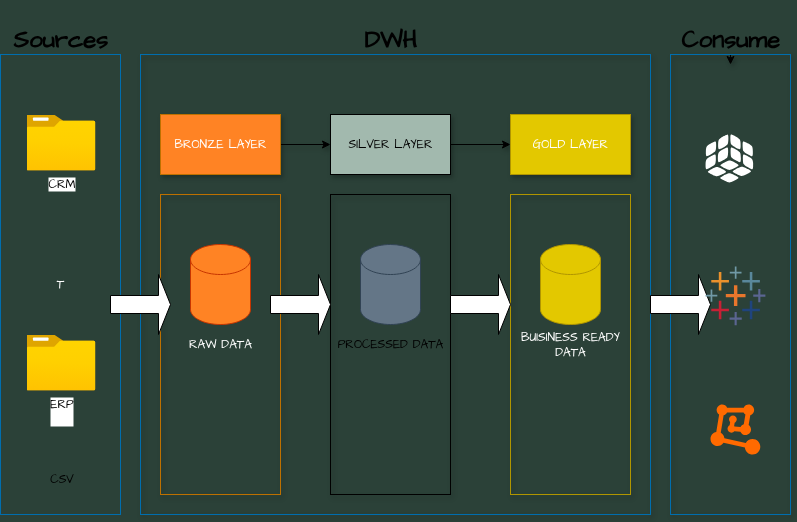

The diagram above was exported from draw.io. Its source (the exported page's mxGraphModel, read from the mxfile embedded in the PNG):
<mxGraphModel dx="1223" dy="857" grid="1" gridSize="10" guides="1" tooltips="1" connect="1" arrows="1" fold="1" page="1" pageScale="1" pageWidth="850" pageHeight="1100" background="#2B4138" math="0" shadow="0">
  <root>
    <mxCell id="0" />
    <mxCell id="1" parent="0" />
    <mxCell id="ol3zdiTji8Mj2mfmw5Wi-3" value="T" style="rounded=0;whiteSpace=wrap;html=1;hachureGap=4;fontFamily=Architects Daughter;fontSource=https%3A%2F%2Ffonts.googleapis.com%2Fcss%3Ffamily%3DArchitects%2BDaughter;fillColor=none;fontColor=#ffffff;strokeColor=#006EAF;glass=0;" vertex="1" parent="1">
      <mxGeometry x="10" y="220" width="120" height="460" as="geometry" />
    </mxCell>
    <mxCell id="ol3zdiTji8Mj2mfmw5Wi-4" value="" style="rounded=0;whiteSpace=wrap;html=1;hachureGap=4;fontFamily=Architects Daughter;fontSource=https%3A%2F%2Ffonts.googleapis.com%2Fcss%3Ffamily%3DArchitects%2BDaughter;fillColor=none;fontColor=#ffffff;strokeColor=#006EAF;shadow=1;" vertex="1" parent="1">
      <mxGeometry x="150" y="220" width="510" height="460" as="geometry" />
    </mxCell>
    <mxCell id="ol3zdiTji8Mj2mfmw5Wi-9" style="edgeStyle=orthogonalEdgeStyle;rounded=0;hachureGap=4;orthogonalLoop=1;jettySize=auto;html=1;exitX=0.5;exitY=0;exitDx=0;exitDy=0;fontFamily=Architects Daughter;fontSource=https%3A%2F%2Ffonts.googleapis.com%2Fcss%3Ffamily%3DArchitects%2BDaughter;shadow=1;" edge="1" parent="1" source="ol3zdiTji8Mj2mfmw5Wi-5">
      <mxGeometry relative="1" as="geometry">
        <mxPoint x="740" y="230" as="targetPoint" />
      </mxGeometry>
    </mxCell>
    <mxCell id="ol3zdiTji8Mj2mfmw5Wi-5" value="" style="rounded=0;whiteSpace=wrap;html=1;hachureGap=4;fontFamily=Architects Daughter;fontSource=https%3A%2F%2Ffonts.googleapis.com%2Fcss%3Ffamily%3DArchitects%2BDaughter;fillColor=none;fontColor=#ffffff;strokeColor=#006EAF;shadow=1;" vertex="1" parent="1">
      <mxGeometry x="680" y="220" width="120" height="460" as="geometry" />
    </mxCell>
    <mxCell id="ol3zdiTji8Mj2mfmw5Wi-6" value="&lt;h1&gt;Sources&lt;/h1&gt;" style="text;html=1;align=center;verticalAlign=middle;resizable=0;points=[];autosize=1;strokeColor=none;fillColor=none;fontFamily=Architects Daughter;fontSource=https%3A%2F%2Ffonts.googleapis.com%2Fcss%3Ffamily%3DArchitects%2BDaughter;" vertex="1" parent="1">
      <mxGeometry x="10" y="170" width="120" height="70" as="geometry" />
    </mxCell>
    <mxCell id="ol3zdiTji8Mj2mfmw5Wi-7" value="&lt;h1&gt;DWH&lt;/h1&gt;" style="text;html=1;align=center;verticalAlign=middle;resizable=0;points=[];autosize=1;strokeColor=none;fillColor=none;fontFamily=Architects Daughter;fontSource=https%3A%2F%2Ffonts.googleapis.com%2Fcss%3Ffamily%3DArchitects%2BDaughter;shadow=1;" vertex="1" parent="1">
      <mxGeometry x="360" y="170" width="80" height="70" as="geometry" />
    </mxCell>
    <mxCell id="ol3zdiTji8Mj2mfmw5Wi-8" value="&lt;h1&gt;Consume&lt;/h1&gt;" style="text;html=1;align=center;verticalAlign=middle;resizable=0;points=[];autosize=1;strokeColor=none;fillColor=none;fontFamily=Architects Daughter;fontSource=https%3A%2F%2Ffonts.googleapis.com%2Fcss%3Ffamily%3DArchitects%2BDaughter;shadow=1;" vertex="1" parent="1">
      <mxGeometry x="680" y="170" width="120" height="70" as="geometry" />
    </mxCell>
    <mxCell id="ol3zdiTji8Mj2mfmw5Wi-15" value="" style="edgeStyle=orthogonalEdgeStyle;rounded=0;hachureGap=4;orthogonalLoop=1;jettySize=auto;html=1;fontFamily=Architects Daughter;fontSource=https%3A%2F%2Ffonts.googleapis.com%2Fcss%3Ffamily%3DArchitects%2BDaughter;shadow=1;" edge="1" parent="1" source="ol3zdiTji8Mj2mfmw5Wi-11" target="ol3zdiTji8Mj2mfmw5Wi-12">
      <mxGeometry relative="1" as="geometry" />
    </mxCell>
    <mxCell id="ol3zdiTji8Mj2mfmw5Wi-11" value="&lt;font style=&quot;color: rgb(255, 255, 255);&quot;&gt;BRONZE LAYER&lt;/font&gt;" style="rounded=0;whiteSpace=wrap;html=1;hachureGap=4;fontFamily=Architects Daughter;fontSource=https%3A%2F%2Ffonts.googleapis.com%2Fcss%3Ffamily%3DArchitects%2BDaughter;fillColor=#FF8324;fontColor=#000000;strokeColor=#BD7000;shadow=1;" vertex="1" parent="1">
      <mxGeometry x="170" y="280" width="120" height="60" as="geometry" />
    </mxCell>
    <mxCell id="ol3zdiTji8Mj2mfmw5Wi-16" value="" style="edgeStyle=orthogonalEdgeStyle;rounded=0;hachureGap=4;orthogonalLoop=1;jettySize=auto;html=1;fontFamily=Architects Daughter;fontSource=https%3A%2F%2Ffonts.googleapis.com%2Fcss%3Ffamily%3DArchitects%2BDaughter;shadow=1;" edge="1" parent="1" source="ol3zdiTji8Mj2mfmw5Wi-12" target="ol3zdiTji8Mj2mfmw5Wi-14">
      <mxGeometry relative="1" as="geometry" />
    </mxCell>
    <mxCell id="ol3zdiTji8Mj2mfmw5Wi-12" value="SILVER LAYER" style="rounded=0;whiteSpace=wrap;html=1;hachureGap=4;fontFamily=Architects Daughter;fontSource=https%3A%2F%2Ffonts.googleapis.com%2Fcss%3Ffamily%3DArchitects%2BDaughter;fillColor=#A2B9AE;shadow=1;" vertex="1" parent="1">
      <mxGeometry x="340" y="280" width="120" height="60" as="geometry" />
    </mxCell>
    <mxCell id="ol3zdiTji8Mj2mfmw5Wi-14" value="&lt;font style=&quot;color: rgb(255, 255, 255);&quot;&gt;GOLD LAYER&lt;/font&gt;" style="rounded=0;whiteSpace=wrap;html=1;hachureGap=4;fontFamily=Architects Daughter;fontSource=https%3A%2F%2Ffonts.googleapis.com%2Fcss%3Ffamily%3DArchitects%2BDaughter;fillColor=#e3c800;fontColor=#000000;strokeColor=#B09500;shadow=1;" vertex="1" parent="1">
      <mxGeometry x="520" y="280" width="120" height="60" as="geometry" />
    </mxCell>
    <mxCell id="ol3zdiTji8Mj2mfmw5Wi-17" value="&lt;font style=&quot;color: rgb(255, 255, 255);&quot;&gt;RAW DATA&lt;/font&gt;" style="rounded=0;whiteSpace=wrap;html=1;hachureGap=4;fontFamily=Architects Daughter;fontSource=https%3A%2F%2Ffonts.googleapis.com%2Fcss%3Ffamily%3DArchitects%2BDaughter;fillColor=none;fontColor=#000000;strokeColor=#BD7000;shadow=1;" vertex="1" parent="1">
      <mxGeometry x="170" y="360" width="120" height="300" as="geometry" />
    </mxCell>
    <mxCell id="ol3zdiTji8Mj2mfmw5Wi-18" value="PROCESSED DATA" style="rounded=0;whiteSpace=wrap;html=1;hachureGap=4;fontFamily=Architects Daughter;fontSource=https%3A%2F%2Ffonts.googleapis.com%2Fcss%3Ffamily%3DArchitects%2BDaughter;fillColor=none;shadow=1;" vertex="1" parent="1">
      <mxGeometry x="340" y="360" width="120" height="300" as="geometry" />
    </mxCell>
    <mxCell id="ol3zdiTji8Mj2mfmw5Wi-19" value="&lt;font style=&quot;color: rgb(255, 255, 255);&quot;&gt;BUISINESS READY DATA&lt;/font&gt;" style="rounded=0;whiteSpace=wrap;html=1;hachureGap=4;fontFamily=Architects Daughter;fontSource=https%3A%2F%2Ffonts.googleapis.com%2Fcss%3Ffamily%3DArchitects%2BDaughter;fillColor=none;fontColor=#000000;strokeColor=#B09500;shadow=1;" vertex="1" parent="1">
      <mxGeometry x="520" y="360" width="120" height="300" as="geometry" />
    </mxCell>
    <mxCell id="ol3zdiTji8Mj2mfmw5Wi-20" value="CRM" style="image;aspect=fixed;html=1;points=[];align=center;fontSize=12;image=img/lib/azure2/general/Folder_Blank.svg;sketch=1;hachureGap=4;jiggle=2;curveFitting=1;fontFamily=Architects Daughter;fontSource=https%3A%2F%2Ffonts.googleapis.com%2Fcss%3Ffamily%3DArchitects%2BDaughter;" vertex="1" parent="1">
      <mxGeometry x="36" y="280" width="69" height="56.00000000000001" as="geometry" />
    </mxCell>
    <mxCell id="ol3zdiTji8Mj2mfmw5Wi-21" value="&lt;span&gt;ERP&lt;/span&gt;&lt;div&gt;&lt;br&gt;&lt;/div&gt;" style="image;aspect=fixed;html=1;points=[];align=center;fontSize=12;image=img/lib/azure2/general/Folder_Blank.svg;sketch=1;hachureGap=4;jiggle=2;curveFitting=1;fontFamily=Architects Daughter;fontSource=https%3A%2F%2Ffonts.googleapis.com%2Fcss%3Ffamily%3DArchitects%2BDaughter;" vertex="1" parent="1">
      <mxGeometry x="36" y="500" width="69" height="56.00000000000001" as="geometry" />
    </mxCell>
    <mxCell id="ol3zdiTji8Mj2mfmw5Wi-22" value="CSV" style="text;html=1;align=center;verticalAlign=middle;resizable=0;points=[];autosize=1;strokeColor=none;fillColor=none;fontFamily=Architects Daughter;fontSource=https%3A%2F%2Ffonts.googleapis.com%2Fcss%3Ffamily%3DArchitects%2BDaughter;" vertex="1" parent="1">
      <mxGeometry x="45.5" y="630" width="50" height="30" as="geometry" />
    </mxCell>
    <mxCell id="ol3zdiTji8Mj2mfmw5Wi-24" value="" style="shape=cylinder3;whiteSpace=wrap;html=1;boundedLbl=1;backgroundOutline=1;size=15;hachureGap=4;fontFamily=Architects Daughter;fontSource=https%3A%2F%2Ffonts.googleapis.com%2Fcss%3Ffamily%3DArchitects%2BDaughter;fillColor=#FF8324;fontColor=#000000;strokeColor=#C73500;" vertex="1" parent="1">
      <mxGeometry x="200" y="410" width="60" height="80" as="geometry" />
    </mxCell>
    <mxCell id="ol3zdiTji8Mj2mfmw5Wi-25" value="" style="shape=cylinder3;whiteSpace=wrap;html=1;boundedLbl=1;backgroundOutline=1;size=15;hachureGap=4;fontFamily=Architects Daughter;fontSource=https%3A%2F%2Ffonts.googleapis.com%2Fcss%3Ffamily%3DArchitects%2BDaughter;fillColor=#647687;fontColor=#ffffff;strokeColor=#314354;" vertex="1" parent="1">
      <mxGeometry x="370" y="410" width="60" height="80" as="geometry" />
    </mxCell>
    <mxCell id="ol3zdiTji8Mj2mfmw5Wi-26" value="" style="shape=cylinder3;whiteSpace=wrap;html=1;boundedLbl=1;backgroundOutline=1;size=15;hachureGap=4;fontFamily=Architects Daughter;fontSource=https%3A%2F%2Ffonts.googleapis.com%2Fcss%3Ffamily%3DArchitects%2BDaughter;fillColor=#e3c800;fontColor=#000000;strokeColor=#B09500;" vertex="1" parent="1">
      <mxGeometry x="550" y="410" width="60" height="80" as="geometry" />
    </mxCell>
    <mxCell id="ol3zdiTji8Mj2mfmw5Wi-30" value="" style="shape=singleArrow;whiteSpace=wrap;html=1;hachureGap=4;fontFamily=Architects Daughter;fontSource=https%3A%2F%2Ffonts.googleapis.com%2Fcss%3Ffamily%3DArchitects%2BDaughter;" vertex="1" parent="1">
      <mxGeometry x="280" y="440" width="60" height="60" as="geometry" />
    </mxCell>
    <mxCell id="ol3zdiTji8Mj2mfmw5Wi-32" value="" style="shape=singleArrow;whiteSpace=wrap;html=1;hachureGap=4;fontFamily=Architects Daughter;fontSource=https%3A%2F%2Ffonts.googleapis.com%2Fcss%3Ffamily%3DArchitects%2BDaughter;" vertex="1" parent="1">
      <mxGeometry x="460" y="440" width="60" height="60" as="geometry" />
    </mxCell>
    <mxCell id="ol3zdiTji8Mj2mfmw5Wi-33" value="" style="shape=singleArrow;whiteSpace=wrap;html=1;hachureGap=4;fontFamily=Architects Daughter;fontSource=https%3A%2F%2Ffonts.googleapis.com%2Fcss%3Ffamily%3DArchitects%2BDaughter;" vertex="1" parent="1">
      <mxGeometry x="660" y="440" width="60" height="60" as="geometry" />
    </mxCell>
    <mxCell id="ol3zdiTji8Mj2mfmw5Wi-34" value="" style="shape=singleArrow;whiteSpace=wrap;html=1;hachureGap=4;fontFamily=Architects Daughter;fontSource=https%3A%2F%2Ffonts.googleapis.com%2Fcss%3Ffamily%3DArchitects%2BDaughter;" vertex="1" parent="1">
      <mxGeometry x="120" y="440" width="60" height="60" as="geometry" />
    </mxCell>
    <mxCell id="ol3zdiTji8Mj2mfmw5Wi-36" value="" style="points=[];aspect=fixed;html=1;align=center;shadow=0;dashed=0;fillColor=#FF6A00;strokeColor=none;shape=mxgraph.alibaba_cloud.machine_learning;hachureGap=4;fontFamily=Architects Daughter;fontSource=https%3A%2F%2Ffonts.googleapis.com%2Fcss%3Ffamily%3DArchitects%2BDaughter;" vertex="1" parent="1">
      <mxGeometry x="720" y="570" width="49.8" height="50.099999999999994" as="geometry" />
    </mxCell>
    <mxCell id="ol3zdiTji8Mj2mfmw5Wi-37" value="" style="verticalLabelPosition=bottom;aspect=fixed;html=1;shape=mxgraph.salesforce.analytics;fillColorStyles=fillColor2,fillColor3,fillColor4,fillColor5,fillColor6,fillColor7,fillColor8;fillColor2=#7099a6;fillColor3=#eb912c;fillColor4=#c72035;fillColor5=#1f447e;fillColor6=#59879b;fillColor7=#e8762c;fillColor8=#5b6591;fillColor=default;strokeColor=none;hachureGap=4;fontFamily=Architects Daughter;fontSource=https%3A%2F%2Ffonts.googleapis.com%2Fcss%3Ffamily%3DArchitects%2BDaughter;" vertex="1" parent="1">
      <mxGeometry x="715" y="432" width="60" height="58.8" as="geometry" />
    </mxCell>
    <mxCell id="ol3zdiTji8Mj2mfmw5Wi-38" value="" style="points=[];aspect=fixed;html=1;align=center;shadow=0;dashed=0;fillColor=default;strokeColor=none;shape=mxgraph.alibaba_cloud.quickbi;hachureGap=4;fontFamily=Architects Daughter;fontSource=https%3A%2F%2Ffonts.googleapis.com%2Fcss%3Ffamily%3DArchitects%2BDaughter;" vertex="1" parent="1">
      <mxGeometry x="715" y="300" width="47.7" height="48" as="geometry" />
    </mxCell>
  </root>
</mxGraphModel>